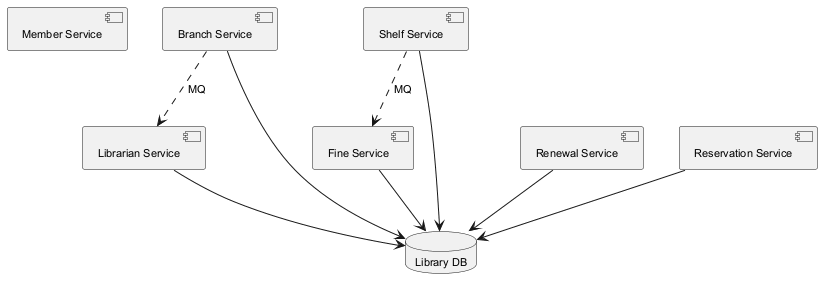

The diagram above was rendered by PlantUML. Its source (embedded in the PNG):
@startuml
skinparam backgroundColor #FFFFFF
skinparam classBackgroundColor #F3E5F5
skinparam classBorderColor #6A1B9A
skinparam defaultFontSize 11
component "Member Service" as C_MemberService
component "Branch Service" as C_BranchService
component "Librarian Service" as C_LibrarianService
component "Shelf Service" as C_ShelfService
component "Renewal Service" as C_RenewalService
component "Fine Service" as C_FineService
component "Reservation Service" as C_ReservationService
database "Library DB" as DB_library
C_BranchService --> DB_library
C_LibrarianService --> DB_library
C_ShelfService --> DB_library
C_RenewalService --> DB_library
C_FineService --> DB_library
C_ReservationService --> DB_library
C_BranchService ..> C_LibrarianService : MQ
C_ShelfService ..> C_FineService : MQ
@enduml